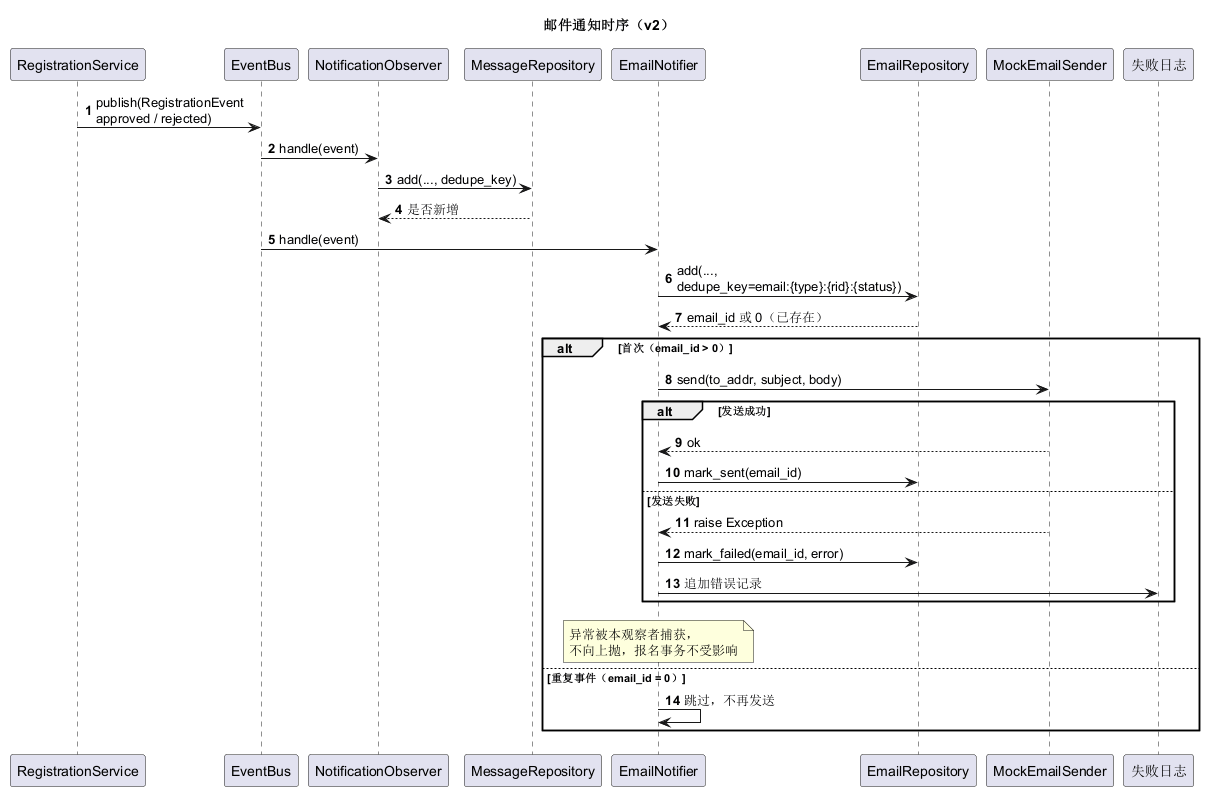

The diagram above was rendered by PlantUML. Its source (embedded in the PNG):
@startuml seq-email-v2
title 邮件通知时序（v2）
autonumber
skinparam maxMessageSize 190

participant "RegistrationService" as Svc
participant "EventBus" as Bus
participant "NotificationObserver" as Msg
participant "MessageRepository" as MsgRepo
participant "EmailNotifier" as Mail
participant "EmailRepository" as MailRepo
participant "MockEmailSender" as Sender
participant "失败日志" as Log

Svc -> Bus: publish(RegistrationEvent approved / rejected)
Bus -> Msg: handle(event)
Msg -> MsgRepo: add(..., dedupe_key)
MsgRepo --> Msg: 是否新增
Bus -> Mail: handle(event)
Mail -> MailRepo: add(..., dedupe_key=email:{type}:{rid}:{status})
MailRepo --> Mail: email_id 或 0（已存在）

alt 首次（email_id > 0）
  Mail -> Sender: send(to_addr, subject, body)
  alt 发送成功
    Sender --> Mail: ok
    Mail -> MailRepo: mark_sent(email_id)
  else 发送失败
    Sender --> Mail: raise Exception
    Mail -> MailRepo: mark_failed(email_id, error)
    Mail -> Log: 追加错误记录
  end
  Note over Mail: 异常被本观察者捕获，\n不向上抛，报名事务不受影响
else 重复事件（email_id = 0）
  Mail -> Mail: 跳过，不再发送
end
@enduml